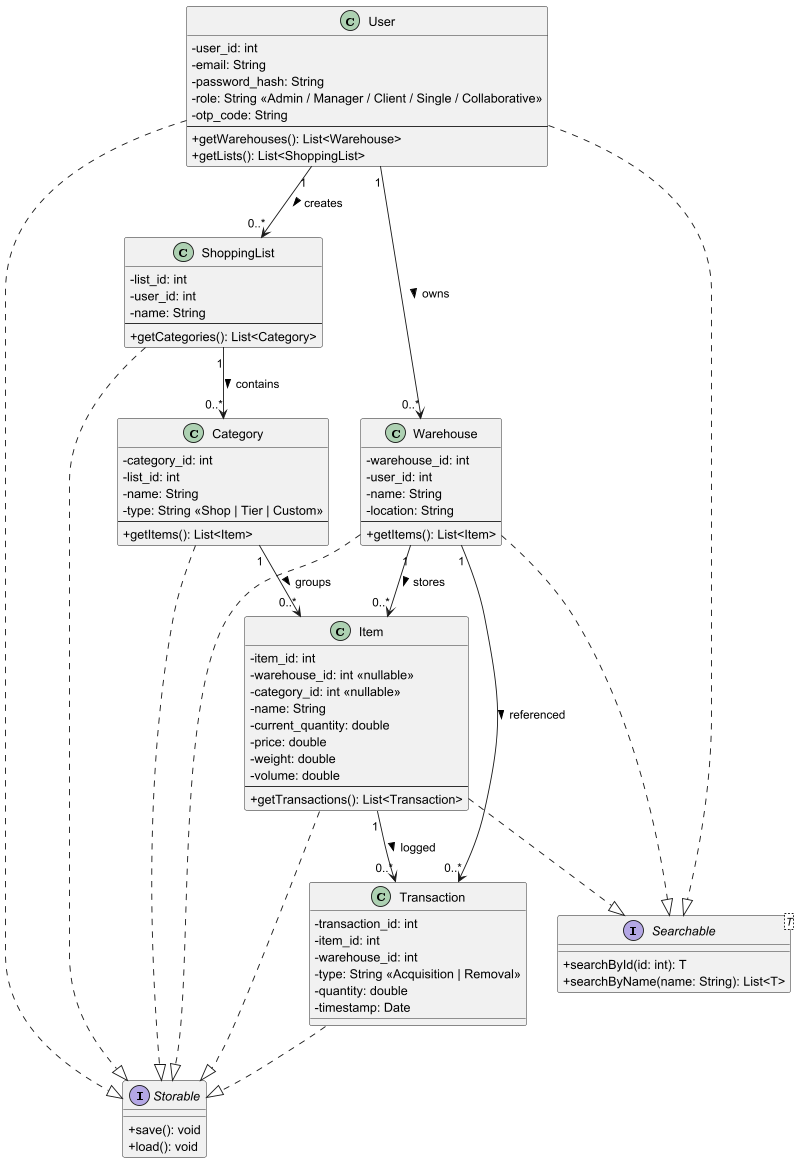

The diagram above was rendered by PlantUML. Its source (embedded in the PNG):
@startuml
skinparam classAttributeIconSize 0

' =======================
'        INTERFACES
' =======================
interface Storable {
    + save(): void
    + load(): void
}

interface Searchable<T> {
    + searchById(id: int): T
    + searchByName(name: String): List<T>
}

' =======================
'        USER CLASS
' =======================
class User {
    - user_id: int
    - email: String
    - password_hash: String
    - role: String <<Admin / Manager / Client / Single / Collaborative>>
    - otp_code: String
    --
    + getWarehouses(): List<Warehouse>
    + getLists(): List<ShoppingList>
}

' =======================
'      SHOPPING SYSTEM
' =======================
class ShoppingList {
    - list_id: int
    - user_id: int
    - name: String
    --
    + getCategories(): List<Category>
}

class Category {
    - category_id: int
    - list_id: int
    - name: String
    - type: String <<Shop | Tier | Custom>>
    --
    + getItems(): List<Item>
}

' =======================
'   WAREHOUSE SYSTEM
' =======================
class Warehouse {
    - warehouse_id: int
    - user_id: int
    - name: String
    - location: String
    --
    + getItems(): List<Item>
}

class Item {
    - item_id: int
    - warehouse_id: int <<nullable>>
    - category_id: int <<nullable>>
    - name: String
    - current_quantity: double
    - price: double
    - weight: double
    - volume: double
    --
    + getTransactions(): List<Transaction>
}

class Transaction {
    - transaction_id: int
    - item_id: int
    - warehouse_id: int
    - type: String <<Acquisition | Removal>>
    - quantity: double
    - timestamp: Date
}

' =======================
'   RELATIONSHIPS
' =======================
User "1" --> "0..*" Warehouse : owns >
User "1" --> "0..*" ShoppingList : creates >

ShoppingList "1" --> "0..*" Category : contains >
Category "1" --> "0..*" Item : groups >

Warehouse "1" --> "0..*" Item : stores >
Item "1" --> "0..*" Transaction : logged >

Warehouse "1" --> "0..*" Transaction : referenced >

' =======================
'   INTERFACE IMPLEMENTATION
' =======================
User ..|> Storable
Warehouse ..|> Storable
Item ..|> Storable
Transaction ..|> Storable
ShoppingList ..|> Storable
Category ..|> Storable

User ..|> Searchable
Warehouse ..|> Searchable
Item ..|> Searchable

@enduml